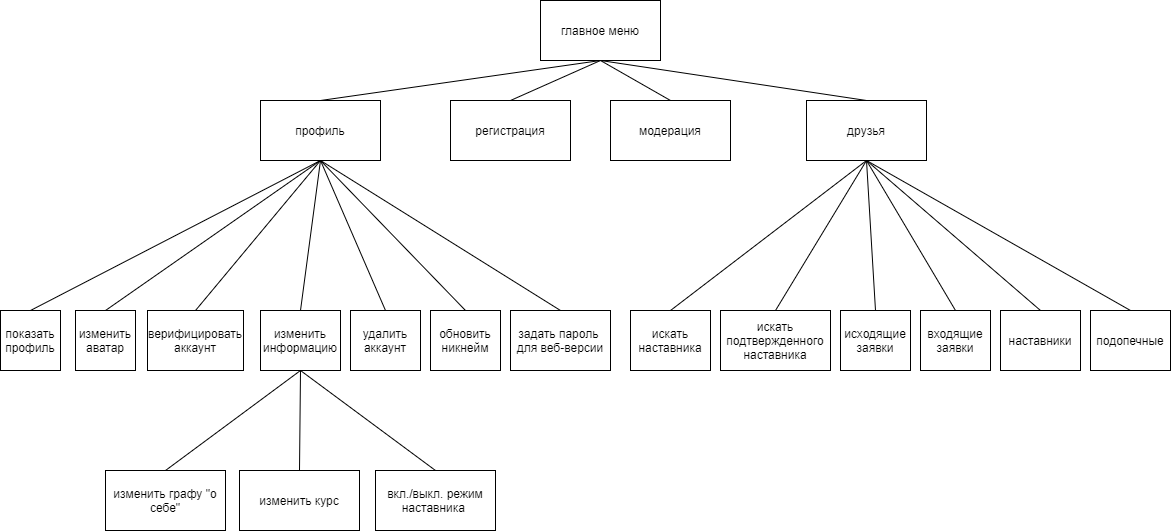

The diagram above was exported from draw.io. Its source (the exported page's mxGraphModel, read from the mxfile embedded in the PNG):
<mxGraphModel dx="2105" dy="948" grid="1" gridSize="10" guides="1" tooltips="1" connect="1" arrows="1" fold="1" page="1" pageScale="1" pageWidth="827" pageHeight="1169" math="0" shadow="0">
  <root>
    <mxCell id="0" />
    <mxCell id="1" parent="0" />
    <mxCell id="2" style="rounded=0;orthogonalLoop=1;jettySize=auto;html=1;exitX=0.5;exitY=1;exitDx=0;exitDy=0;entryX=0.5;entryY=0;entryDx=0;entryDy=0;endArrow=none;endFill=0;" edge="1" source="3" target="8" parent="1">
      <mxGeometry relative="1" as="geometry" />
    </mxCell>
    <mxCell id="3" value="главное меню" style="rounded=0;whiteSpace=wrap;html=1;" vertex="1" parent="1">
      <mxGeometry x="420" y="100" width="120" height="60" as="geometry" />
    </mxCell>
    <mxCell id="4" style="edgeStyle=none;rounded=0;orthogonalLoop=1;jettySize=auto;html=1;exitX=0.5;exitY=0;exitDx=0;exitDy=0;entryX=0.5;entryY=1;entryDx=0;entryDy=0;endArrow=none;endFill=0;" edge="1" source="5" target="3" parent="1">
      <mxGeometry relative="1" as="geometry" />
    </mxCell>
    <mxCell id="5" value="регистрация" style="rounded=0;whiteSpace=wrap;html=1;" vertex="1" parent="1">
      <mxGeometry x="330" y="200" width="120" height="60" as="geometry" />
    </mxCell>
    <mxCell id="6" style="edgeStyle=none;rounded=0;orthogonalLoop=1;jettySize=auto;html=1;exitX=0.5;exitY=1;exitDx=0;exitDy=0;entryX=0.5;entryY=0;entryDx=0;entryDy=0;endArrow=none;endFill=0;" edge="1" source="8" target="22" parent="1">
      <mxGeometry relative="1" as="geometry" />
    </mxCell>
    <mxCell id="7" style="edgeStyle=none;rounded=0;orthogonalLoop=1;jettySize=auto;html=1;exitX=0.5;exitY=1;exitDx=0;exitDy=0;entryX=0.5;entryY=0;entryDx=0;entryDy=0;endArrow=none;endFill=0;" edge="1" source="8" target="23" parent="1">
      <mxGeometry relative="1" as="geometry" />
    </mxCell>
    <mxCell id="8" value="профиль" style="rounded=0;whiteSpace=wrap;html=1;" vertex="1" parent="1">
      <mxGeometry x="140" y="200" width="120" height="60" as="geometry" />
    </mxCell>
    <mxCell id="9" style="edgeStyle=none;rounded=0;orthogonalLoop=1;jettySize=auto;html=1;exitX=0.5;exitY=0;exitDx=0;exitDy=0;endArrow=none;endFill=0;entryX=0.5;entryY=1;entryDx=0;entryDy=0;" edge="1" source="12" target="3" parent="1">
      <mxGeometry relative="1" as="geometry">
        <mxPoint x="546" y="160" as="targetPoint" />
      </mxGeometry>
    </mxCell>
    <mxCell id="10" style="edgeStyle=none;rounded=0;orthogonalLoop=1;jettySize=auto;html=1;exitX=0.5;exitY=1;exitDx=0;exitDy=0;entryX=0.5;entryY=0;entryDx=0;entryDy=0;endArrow=none;endFill=0;" edge="1" source="12" target="40" parent="1">
      <mxGeometry relative="1" as="geometry" />
    </mxCell>
    <mxCell id="11" style="edgeStyle=none;rounded=0;orthogonalLoop=1;jettySize=auto;html=1;exitX=0.5;exitY=1;exitDx=0;exitDy=0;entryX=0.5;entryY=0;entryDx=0;entryDy=0;endArrow=none;endFill=0;" edge="1" source="12" target="39" parent="1">
      <mxGeometry relative="1" as="geometry" />
    </mxCell>
    <mxCell id="12" value="друзья" style="rounded=0;whiteSpace=wrap;html=1;" vertex="1" parent="1">
      <mxGeometry x="686" y="200" width="120" height="60" as="geometry" />
    </mxCell>
    <mxCell id="13" style="edgeStyle=none;rounded=0;orthogonalLoop=1;jettySize=auto;html=1;exitX=0.5;exitY=0;exitDx=0;exitDy=0;entryX=0.5;entryY=1;entryDx=0;entryDy=0;endArrow=none;endFill=0;" edge="1" source="15" target="8" parent="1">
      <mxGeometry relative="1" as="geometry" />
    </mxCell>
    <mxCell id="14" style="edgeStyle=none;rounded=0;orthogonalLoop=1;jettySize=auto;html=1;exitX=0.5;exitY=1;exitDx=0;exitDy=0;entryX=0.5;entryY=0;entryDx=0;entryDy=0;endArrow=none;endFill=0;" edge="1" source="15" target="26" parent="1">
      <mxGeometry relative="1" as="geometry" />
    </mxCell>
    <mxCell id="15" value="изменить информацию" style="rounded=0;whiteSpace=wrap;html=1;" vertex="1" parent="1">
      <mxGeometry x="140" y="410" width="80" height="60" as="geometry" />
    </mxCell>
    <mxCell id="16" style="edgeStyle=none;rounded=0;orthogonalLoop=1;jettySize=auto;html=1;exitX=0.5;exitY=0;exitDx=0;exitDy=0;entryX=0.5;entryY=1;entryDx=0;entryDy=0;endArrow=none;endFill=0;" edge="1" source="17" target="8" parent="1">
      <mxGeometry relative="1" as="geometry" />
    </mxCell>
    <mxCell id="17" value="изменить&lt;br&gt;аватар" style="rounded=0;whiteSpace=wrap;html=1;" vertex="1" parent="1">
      <mxGeometry x="-45" y="410" width="60" height="60" as="geometry" />
    </mxCell>
    <mxCell id="18" style="edgeStyle=none;rounded=0;orthogonalLoop=1;jettySize=auto;html=1;exitX=0.5;exitY=0;exitDx=0;exitDy=0;endArrow=none;endFill=0;" edge="1" source="19" parent="1">
      <mxGeometry relative="1" as="geometry">
        <mxPoint x="200" y="260" as="targetPoint" />
      </mxGeometry>
    </mxCell>
    <mxCell id="19" value="верифицировать аккаунт" style="rounded=0;whiteSpace=wrap;html=1;" vertex="1" parent="1">
      <mxGeometry x="27" y="410" width="96" height="60" as="geometry" />
    </mxCell>
    <mxCell id="20" style="edgeStyle=none;rounded=0;orthogonalLoop=1;jettySize=auto;html=1;exitX=0.5;exitY=0;exitDx=0;exitDy=0;entryX=0.5;entryY=1;entryDx=0;entryDy=0;endArrow=none;endFill=0;" edge="1" source="21" target="8" parent="1">
      <mxGeometry relative="1" as="geometry" />
    </mxCell>
    <mxCell id="21" value="показать&lt;br&gt;профиль" style="rounded=0;whiteSpace=wrap;html=1;" vertex="1" parent="1">
      <mxGeometry x="-120" y="410" width="60" height="60" as="geometry" />
    </mxCell>
    <mxCell id="22" value="удалить&lt;br&gt;аккаунт" style="rounded=0;whiteSpace=wrap;html=1;" vertex="1" parent="1">
      <mxGeometry x="230" y="410" width="70" height="60" as="geometry" />
    </mxCell>
    <mxCell id="23" value="задать пароль &lt;br&gt;для веб-версии" style="rounded=0;whiteSpace=wrap;html=1;" vertex="1" parent="1">
      <mxGeometry x="390" y="410" width="100" height="60" as="geometry" />
    </mxCell>
    <mxCell id="24" style="edgeStyle=none;rounded=0;orthogonalLoop=1;jettySize=auto;html=1;exitX=0.5;exitY=0;exitDx=0;exitDy=0;endArrow=none;endFill=0;" edge="1" source="25" parent="1">
      <mxGeometry relative="1" as="geometry">
        <mxPoint x="200" y="260" as="targetPoint" />
      </mxGeometry>
    </mxCell>
    <mxCell id="25" value="обновить&lt;br&gt;никнейм" style="rounded=0;whiteSpace=wrap;html=1;" vertex="1" parent="1">
      <mxGeometry x="310" y="410" width="70" height="60" as="geometry" />
    </mxCell>
    <mxCell id="26" value="изменить графу &quot;о себе&quot;" style="rounded=0;whiteSpace=wrap;html=1;" vertex="1" parent="1">
      <mxGeometry x="-15" y="570" width="120" height="60" as="geometry" />
    </mxCell>
    <mxCell id="27" style="edgeStyle=none;rounded=0;orthogonalLoop=1;jettySize=auto;html=1;exitX=0.5;exitY=0;exitDx=0;exitDy=0;endArrow=none;endFill=0;entryX=0.5;entryY=1;entryDx=0;entryDy=0;" edge="1" source="28" target="15" parent="1">
      <mxGeometry relative="1" as="geometry">
        <mxPoint x="-220" y="470" as="targetPoint" />
      </mxGeometry>
    </mxCell>
    <mxCell id="28" value="изменить курс" style="rounded=0;whiteSpace=wrap;html=1;" vertex="1" parent="1">
      <mxGeometry x="119" y="570" width="120" height="60" as="geometry" />
    </mxCell>
    <mxCell id="29" style="edgeStyle=none;rounded=0;orthogonalLoop=1;jettySize=auto;html=1;exitX=0.5;exitY=0;exitDx=0;exitDy=0;endArrow=none;endFill=0;entryX=0.5;entryY=1;entryDx=0;entryDy=0;" edge="1" source="30" target="15" parent="1">
      <mxGeometry relative="1" as="geometry">
        <mxPoint x="-220" y="470" as="targetPoint" />
      </mxGeometry>
    </mxCell>
    <mxCell id="30" value="вкл./выкл. режим наставника&amp;nbsp;" style="rounded=0;whiteSpace=wrap;html=1;" vertex="1" parent="1">
      <mxGeometry x="255" y="570" width="120" height="60" as="geometry" />
    </mxCell>
    <mxCell id="31" style="edgeStyle=none;rounded=0;orthogonalLoop=1;jettySize=auto;html=1;exitX=0.5;exitY=0;exitDx=0;exitDy=0;entryX=0.5;entryY=1;entryDx=0;entryDy=0;endArrow=none;endFill=0;" edge="1" source="32" target="12" parent="1">
      <mxGeometry relative="1" as="geometry" />
    </mxCell>
    <mxCell id="32" value="исходящие&lt;br&gt;заявки" style="rounded=0;whiteSpace=wrap;html=1;" vertex="1" parent="1">
      <mxGeometry x="720" y="410" width="70" height="60" as="geometry" />
    </mxCell>
    <mxCell id="33" style="edgeStyle=none;rounded=0;orthogonalLoop=1;jettySize=auto;html=1;exitX=0.5;exitY=0;exitDx=0;exitDy=0;entryX=0.5;entryY=1;entryDx=0;entryDy=0;endArrow=none;endFill=0;" edge="1" source="34" target="12" parent="1">
      <mxGeometry relative="1" as="geometry" />
    </mxCell>
    <mxCell id="34" value="входящие&lt;br&gt;заявки" style="rounded=0;whiteSpace=wrap;html=1;" vertex="1" parent="1">
      <mxGeometry x="800" y="410" width="70" height="60" as="geometry" />
    </mxCell>
    <mxCell id="35" style="edgeStyle=none;rounded=0;orthogonalLoop=1;jettySize=auto;html=1;exitX=0.5;exitY=0;exitDx=0;exitDy=0;entryX=0.5;entryY=1;entryDx=0;entryDy=0;endArrow=none;endFill=0;" edge="1" source="36" target="12" parent="1">
      <mxGeometry relative="1" as="geometry" />
    </mxCell>
    <mxCell id="36" value="подопечные" style="rounded=0;whiteSpace=wrap;html=1;" vertex="1" parent="1">
      <mxGeometry x="970" y="410" width="80" height="60" as="geometry" />
    </mxCell>
    <mxCell id="37" style="edgeStyle=none;rounded=0;orthogonalLoop=1;jettySize=auto;html=1;exitX=0.5;exitY=0;exitDx=0;exitDy=0;entryX=0.5;entryY=1;entryDx=0;entryDy=0;endArrow=none;endFill=0;" edge="1" source="38" target="12" parent="1">
      <mxGeometry relative="1" as="geometry" />
    </mxCell>
    <mxCell id="38" value="наставники" style="rounded=0;whiteSpace=wrap;html=1;" vertex="1" parent="1">
      <mxGeometry x="880" y="410" width="80" height="60" as="geometry" />
    </mxCell>
    <mxCell id="39" value="искать&lt;br&gt;подтвержденного&lt;br&gt;наставника" style="rounded=0;whiteSpace=wrap;html=1;" vertex="1" parent="1">
      <mxGeometry x="600" y="410" width="110" height="60" as="geometry" />
    </mxCell>
    <mxCell id="40" value="искать&lt;br&gt;наставника" style="rounded=0;whiteSpace=wrap;html=1;" vertex="1" parent="1">
      <mxGeometry x="510" y="410" width="80" height="60" as="geometry" />
    </mxCell>
    <mxCell id="41" style="rounded=0;orthogonalLoop=1;jettySize=auto;html=1;exitX=0.5;exitY=0;exitDx=0;exitDy=0;entryX=0.5;entryY=1;entryDx=0;entryDy=0;endArrow=none;endFill=0;" edge="1" source="42" target="3" parent="1">
      <mxGeometry relative="1" as="geometry" />
    </mxCell>
    <mxCell id="42" value="модерация" style="rounded=0;whiteSpace=wrap;html=1;" vertex="1" parent="1">
      <mxGeometry x="490" y="200" width="120" height="60" as="geometry" />
    </mxCell>
  </root>
</mxGraphModel>